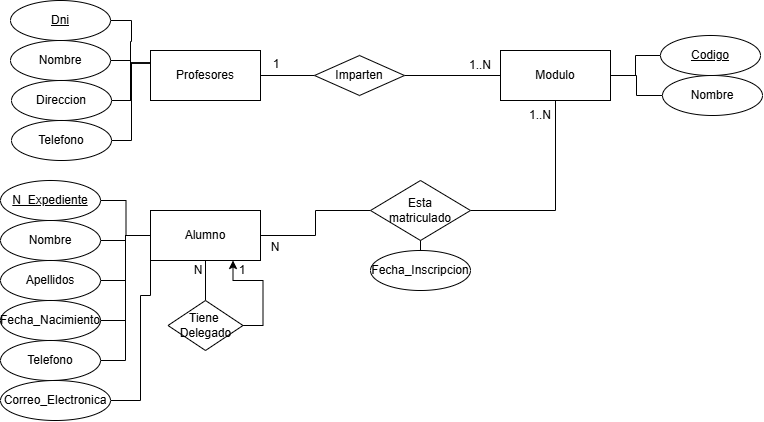

The diagram above was exported from draw.io. Its source (the exported page's mxGraphModel, read from the mxfile embedded in the PNG):
<mxGraphModel dx="1244" dy="438" grid="1" gridSize="10" guides="1" tooltips="1" connect="1" arrows="1" fold="1" page="1" pageScale="1" pageWidth="827" pageHeight="1169" math="0" shadow="0">
  <root>
    <mxCell id="0" />
    <mxCell id="1" parent="0" />
    <mxCell id="MbErR8TWqT3aJzuWAwuQ-1" parent="1" style="html=1;whiteSpace=wrap;" value="Profesores" vertex="1">
      <mxGeometry height="50" width="110" x="160" y="100" as="geometry" />
    </mxCell>
    <mxCell id="MbErR8TWqT3aJzuWAwuQ-6" edge="1" parent="1" style="edgeStyle=orthogonalEdgeStyle;rounded=0;orthogonalLoop=1;jettySize=auto;html=1;exitX=1;exitY=0.5;exitDx=0;exitDy=0;entryX=0;entryY=0.25;entryDx=0;entryDy=0;endArrow=none;endFill=0;" target="MbErR8TWqT3aJzuWAwuQ-1">
      <mxGeometry relative="1" as="geometry">
        <mxPoint x="120" y="70" as="sourcePoint" />
      </mxGeometry>
    </mxCell>
    <mxCell id="MbErR8TWqT3aJzuWAwuQ-7" edge="1" parent="1" source="MbErR8TWqT3aJzuWAwuQ-3" style="edgeStyle=orthogonalEdgeStyle;rounded=0;orthogonalLoop=1;jettySize=auto;html=1;exitX=1;exitY=0.5;exitDx=0;exitDy=0;entryX=0;entryY=0.25;entryDx=0;entryDy=0;endArrow=none;endFill=0;" target="MbErR8TWqT3aJzuWAwuQ-1">
      <mxGeometry relative="1" as="geometry" />
    </mxCell>
    <mxCell id="MbErR8TWqT3aJzuWAwuQ-3" parent="1" style="ellipse;whiteSpace=wrap;html=1;align=center;" value="Nombre" vertex="1">
      <mxGeometry height="40" width="100" x="20" y="90" as="geometry" />
    </mxCell>
    <mxCell id="MbErR8TWqT3aJzuWAwuQ-8" edge="1" parent="1" source="MbErR8TWqT3aJzuWAwuQ-4" style="edgeStyle=orthogonalEdgeStyle;rounded=0;orthogonalLoop=1;jettySize=auto;html=1;exitX=1;exitY=0.5;exitDx=0;exitDy=0;entryX=0;entryY=0.25;entryDx=0;entryDy=0;endArrow=none;endFill=0;" target="MbErR8TWqT3aJzuWAwuQ-1">
      <mxGeometry relative="1" as="geometry" />
    </mxCell>
    <mxCell id="MbErR8TWqT3aJzuWAwuQ-4" parent="1" style="ellipse;whiteSpace=wrap;html=1;align=center;" value="Direccion" vertex="1">
      <mxGeometry height="40" width="100" x="21" y="130" as="geometry" />
    </mxCell>
    <mxCell id="MbErR8TWqT3aJzuWAwuQ-9" edge="1" parent="1" source="MbErR8TWqT3aJzuWAwuQ-5" style="edgeStyle=orthogonalEdgeStyle;rounded=0;orthogonalLoop=1;jettySize=auto;html=1;exitX=1;exitY=0.5;exitDx=0;exitDy=0;entryX=0;entryY=0.25;entryDx=0;entryDy=0;endArrow=none;endFill=0;" target="MbErR8TWqT3aJzuWAwuQ-1">
      <mxGeometry relative="1" as="geometry" />
    </mxCell>
    <mxCell id="MbErR8TWqT3aJzuWAwuQ-5" parent="1" style="ellipse;whiteSpace=wrap;html=1;align=center;" value="Telefono" vertex="1">
      <mxGeometry height="40" width="100" x="21" y="170" as="geometry" />
    </mxCell>
    <mxCell id="MbErR8TWqT3aJzuWAwuQ-36" edge="1" parent="1" source="MbErR8TWqT3aJzuWAwuQ-10" style="edgeStyle=orthogonalEdgeStyle;rounded=0;orthogonalLoop=1;jettySize=auto;html=1;exitX=1;exitY=0.5;exitDx=0;exitDy=0;entryX=0;entryY=0.5;entryDx=0;entryDy=0;endArrow=none;endFill=0;" target="MbErR8TWqT3aJzuWAwuQ-35">
      <mxGeometry relative="1" as="geometry" />
    </mxCell>
    <mxCell id="b34vhLwDpSwo5zz3_LXm-2" edge="1" parent="1" source="MbErR8TWqT3aJzuWAwuQ-10" style="edgeStyle=orthogonalEdgeStyle;rounded=0;orthogonalLoop=1;jettySize=auto;html=1;exitX=0.5;exitY=1;exitDx=0;exitDy=0;entryX=0.5;entryY=0;entryDx=0;entryDy=0;endArrow=none;endFill=0;" target="b34vhLwDpSwo5zz3_LXm-1">
      <mxGeometry relative="1" as="geometry" />
    </mxCell>
    <mxCell id="MbErR8TWqT3aJzuWAwuQ-10" parent="1" style="html=1;whiteSpace=wrap;" value="Alumno" vertex="1">
      <mxGeometry height="50" width="110" x="160" y="260" as="geometry" />
    </mxCell>
    <mxCell id="MbErR8TWqT3aJzuWAwuQ-11" parent="1" style="html=1;whiteSpace=wrap;" value="Modulo" vertex="1">
      <mxGeometry height="50" width="110" x="510" y="100" as="geometry" />
    </mxCell>
    <mxCell id="MbErR8TWqT3aJzuWAwuQ-15" edge="1" parent="1" source="MbErR8TWqT3aJzuWAwuQ-12" style="edgeStyle=orthogonalEdgeStyle;rounded=0;orthogonalLoop=1;jettySize=auto;html=1;exitX=0;exitY=0.5;exitDx=0;exitDy=0;entryX=1;entryY=0.5;entryDx=0;entryDy=0;endArrow=none;endFill=0;" target="MbErR8TWqT3aJzuWAwuQ-11">
      <mxGeometry relative="1" as="geometry" />
    </mxCell>
    <mxCell id="MbErR8TWqT3aJzuWAwuQ-12" parent="1" style="ellipse;whiteSpace=wrap;html=1;align=center;" value="Nombre" vertex="1">
      <mxGeometry height="40" width="100" x="672" y="125" as="geometry" />
    </mxCell>
    <mxCell id="MbErR8TWqT3aJzuWAwuQ-14" edge="1" parent="1" style="edgeStyle=orthogonalEdgeStyle;rounded=0;orthogonalLoop=1;jettySize=auto;html=1;exitX=0;exitY=0.5;exitDx=0;exitDy=0;entryX=1;entryY=0.5;entryDx=0;entryDy=0;endArrow=none;endFill=0;" target="MbErR8TWqT3aJzuWAwuQ-11">
      <mxGeometry relative="1" as="geometry">
        <mxPoint x="670" y="105" as="sourcePoint" />
      </mxGeometry>
    </mxCell>
    <mxCell id="MbErR8TWqT3aJzuWAwuQ-22" edge="1" parent="1" style="edgeStyle=orthogonalEdgeStyle;rounded=0;orthogonalLoop=1;jettySize=auto;html=1;exitX=1;exitY=0.5;exitDx=0;exitDy=0;entryX=0;entryY=0.5;entryDx=0;entryDy=0;endArrow=none;endFill=0;" target="MbErR8TWqT3aJzuWAwuQ-10">
      <mxGeometry relative="1" as="geometry">
        <mxPoint x="110" y="250" as="sourcePoint" />
      </mxGeometry>
    </mxCell>
    <mxCell id="MbErR8TWqT3aJzuWAwuQ-23" edge="1" parent="1" source="MbErR8TWqT3aJzuWAwuQ-17" style="edgeStyle=orthogonalEdgeStyle;rounded=0;orthogonalLoop=1;jettySize=auto;html=1;exitX=1;exitY=0.5;exitDx=0;exitDy=0;entryX=0;entryY=0.5;entryDx=0;entryDy=0;endArrow=none;endFill=0;" target="MbErR8TWqT3aJzuWAwuQ-10">
      <mxGeometry relative="1" as="geometry" />
    </mxCell>
    <mxCell id="MbErR8TWqT3aJzuWAwuQ-17" parent="1" style="ellipse;whiteSpace=wrap;html=1;align=center;" value="Nombre" vertex="1">
      <mxGeometry height="40" width="100" x="10" y="270" as="geometry" />
    </mxCell>
    <mxCell id="MbErR8TWqT3aJzuWAwuQ-24" edge="1" parent="1" source="MbErR8TWqT3aJzuWAwuQ-18" style="edgeStyle=orthogonalEdgeStyle;rounded=0;orthogonalLoop=1;jettySize=auto;html=1;exitX=1;exitY=0.5;exitDx=0;exitDy=0;entryX=0;entryY=0.5;entryDx=0;entryDy=0;endArrow=none;endFill=0;" target="MbErR8TWqT3aJzuWAwuQ-10">
      <mxGeometry relative="1" as="geometry" />
    </mxCell>
    <mxCell id="MbErR8TWqT3aJzuWAwuQ-18" parent="1" style="ellipse;whiteSpace=wrap;html=1;align=center;" value="Apellidos" vertex="1">
      <mxGeometry height="40" width="100" x="10" y="310" as="geometry" />
    </mxCell>
    <mxCell id="MbErR8TWqT3aJzuWAwuQ-25" edge="1" parent="1" source="MbErR8TWqT3aJzuWAwuQ-19" style="edgeStyle=orthogonalEdgeStyle;rounded=0;orthogonalLoop=1;jettySize=auto;html=1;exitX=1;exitY=0.5;exitDx=0;exitDy=0;entryX=0;entryY=0.5;entryDx=0;entryDy=0;endArrow=none;endFill=0;" target="MbErR8TWqT3aJzuWAwuQ-10">
      <mxGeometry relative="1" as="geometry" />
    </mxCell>
    <mxCell id="MbErR8TWqT3aJzuWAwuQ-19" parent="1" style="ellipse;whiteSpace=wrap;html=1;align=center;" value="Fecha_Nacimiento" vertex="1">
      <mxGeometry height="40" width="100" x="10" y="350" as="geometry" />
    </mxCell>
    <mxCell id="MbErR8TWqT3aJzuWAwuQ-26" edge="1" parent="1" source="MbErR8TWqT3aJzuWAwuQ-20" style="edgeStyle=orthogonalEdgeStyle;rounded=0;orthogonalLoop=1;jettySize=auto;html=1;exitX=1;exitY=0.5;exitDx=0;exitDy=0;entryX=0;entryY=0.5;entryDx=0;entryDy=0;endArrow=none;endFill=0;" target="MbErR8TWqT3aJzuWAwuQ-10">
      <mxGeometry relative="1" as="geometry" />
    </mxCell>
    <mxCell id="MbErR8TWqT3aJzuWAwuQ-20" parent="1" style="ellipse;whiteSpace=wrap;html=1;align=center;" value="Telefono" vertex="1">
      <mxGeometry height="40" width="100" x="10" y="390" as="geometry" />
    </mxCell>
    <mxCell id="MbErR8TWqT3aJzuWAwuQ-27" edge="1" parent="1" source="MbErR8TWqT3aJzuWAwuQ-21" style="edgeStyle=orthogonalEdgeStyle;rounded=0;orthogonalLoop=1;jettySize=auto;html=1;exitX=1;exitY=0.5;exitDx=0;exitDy=0;entryX=0;entryY=0.5;entryDx=0;entryDy=0;endArrow=none;endFill=0;" target="MbErR8TWqT3aJzuWAwuQ-10">
      <mxGeometry relative="1" as="geometry">
        <Array as="points">
          <mxPoint x="150" y="450" />
          <mxPoint x="150" y="345" />
        </Array>
      </mxGeometry>
    </mxCell>
    <mxCell id="MbErR8TWqT3aJzuWAwuQ-21" parent="1" style="ellipse;whiteSpace=wrap;html=1;align=center;" value="Correo_Electronica" vertex="1">
      <mxGeometry height="40" width="110" x="10" y="430" as="geometry" />
    </mxCell>
    <mxCell id="MbErR8TWqT3aJzuWAwuQ-28" parent="1" style="ellipse;whiteSpace=wrap;html=1;align=center;fontStyle=4;" value="Dni" vertex="1">
      <mxGeometry height="40" width="100" x="20" y="50" as="geometry" />
    </mxCell>
    <mxCell id="MbErR8TWqT3aJzuWAwuQ-29" parent="1" style="ellipse;whiteSpace=wrap;html=1;align=center;fontStyle=4;" value="Codigo" vertex="1">
      <mxGeometry height="40" width="100" x="670" y="85" as="geometry" />
    </mxCell>
    <mxCell id="MbErR8TWqT3aJzuWAwuQ-30" parent="1" style="ellipse;whiteSpace=wrap;html=1;align=center;fontStyle=4;" value="N_Expediente" vertex="1">
      <mxGeometry height="40" width="100" x="10" y="230" as="geometry" />
    </mxCell>
    <mxCell id="MbErR8TWqT3aJzuWAwuQ-32" edge="1" parent="1" source="MbErR8TWqT3aJzuWAwuQ-31" style="edgeStyle=orthogonalEdgeStyle;rounded=0;orthogonalLoop=1;jettySize=auto;html=1;exitX=0;exitY=0.5;exitDx=0;exitDy=0;entryX=1;entryY=0.5;entryDx=0;entryDy=0;endArrow=none;endFill=0;" target="MbErR8TWqT3aJzuWAwuQ-1">
      <mxGeometry relative="1" as="geometry" />
    </mxCell>
    <mxCell id="MbErR8TWqT3aJzuWAwuQ-33" edge="1" parent="1" source="MbErR8TWqT3aJzuWAwuQ-31" style="edgeStyle=orthogonalEdgeStyle;rounded=0;orthogonalLoop=1;jettySize=auto;html=1;exitX=1;exitY=0.5;exitDx=0;exitDy=0;entryX=0;entryY=0.5;entryDx=0;entryDy=0;endArrow=none;endFill=0;" target="MbErR8TWqT3aJzuWAwuQ-11">
      <mxGeometry relative="1" as="geometry" />
    </mxCell>
    <mxCell id="MbErR8TWqT3aJzuWAwuQ-31" parent="1" style="shape=rhombus;perimeter=rhombusPerimeter;whiteSpace=wrap;html=1;align=center;" value="Imparten" vertex="1">
      <mxGeometry height="40" width="90" x="324" y="105" as="geometry" />
    </mxCell>
    <mxCell id="MbErR8TWqT3aJzuWAwuQ-34" parent="1" style="text;html=1;whiteSpace=wrap;strokeColor=none;fillColor=none;align=center;verticalAlign=middle;rounded=0;" value="1..N" vertex="1">
      <mxGeometry height="30" width="60" x="460" y="100" as="geometry" />
    </mxCell>
    <mxCell id="MbErR8TWqT3aJzuWAwuQ-37" edge="1" parent="1" source="MbErR8TWqT3aJzuWAwuQ-35" style="edgeStyle=orthogonalEdgeStyle;rounded=0;orthogonalLoop=1;jettySize=auto;html=1;exitX=1;exitY=0.5;exitDx=0;exitDy=0;entryX=0.5;entryY=1;entryDx=0;entryDy=0;endArrow=none;endFill=0;" target="MbErR8TWqT3aJzuWAwuQ-11">
      <mxGeometry relative="1" as="geometry" />
    </mxCell>
    <mxCell id="MbErR8TWqT3aJzuWAwuQ-43" edge="1" parent="1" source="MbErR8TWqT3aJzuWAwuQ-35" style="edgeStyle=orthogonalEdgeStyle;rounded=0;orthogonalLoop=1;jettySize=auto;html=1;exitX=0.5;exitY=1;exitDx=0;exitDy=0;endArrow=none;endFill=0;" target="MbErR8TWqT3aJzuWAwuQ-42">
      <mxGeometry relative="1" as="geometry" />
    </mxCell>
    <mxCell id="MbErR8TWqT3aJzuWAwuQ-35" parent="1" style="shape=rhombus;perimeter=rhombusPerimeter;whiteSpace=wrap;html=1;align=center;" value="Esta&lt;div&gt;matriculado&lt;/div&gt;" vertex="1">
      <mxGeometry height="60" width="100" x="380" y="230" as="geometry" />
    </mxCell>
    <mxCell id="MbErR8TWqT3aJzuWAwuQ-38" parent="1" style="text;html=1;whiteSpace=wrap;strokeColor=none;fillColor=none;align=center;verticalAlign=middle;rounded=0;" value="1..N" vertex="1">
      <mxGeometry height="30" width="60" x="520" y="150" as="geometry" />
    </mxCell>
    <mxCell id="MbErR8TWqT3aJzuWAwuQ-39" parent="1" style="text;html=1;whiteSpace=wrap;strokeColor=none;fillColor=none;align=center;verticalAlign=middle;rounded=0;" value="N" vertex="1">
      <mxGeometry height="30" width="60" x="255" y="282" as="geometry" />
    </mxCell>
    <mxCell id="MbErR8TWqT3aJzuWAwuQ-40" parent="1" style="text;html=1;whiteSpace=wrap;strokeColor=none;fillColor=none;align=center;verticalAlign=middle;rounded=0;" value="1" vertex="1">
      <mxGeometry height="30" width="60" x="256" y="99" as="geometry" />
    </mxCell>
    <mxCell id="MbErR8TWqT3aJzuWAwuQ-42" parent="1" style="ellipse;whiteSpace=wrap;html=1;align=center;" value="Fecha_Inscripcion" vertex="1">
      <mxGeometry height="40" width="100" x="380" y="300" as="geometry" />
    </mxCell>
    <mxCell id="b34vhLwDpSwo5zz3_LXm-3" edge="1" parent="1" source="b34vhLwDpSwo5zz3_LXm-1" style="edgeStyle=orthogonalEdgeStyle;rounded=0;orthogonalLoop=1;jettySize=auto;html=1;exitX=1;exitY=0.5;exitDx=0;exitDy=0;entryX=0.75;entryY=1;entryDx=0;entryDy=0;" target="MbErR8TWqT3aJzuWAwuQ-10">
      <mxGeometry relative="1" as="geometry" />
    </mxCell>
    <mxCell id="b34vhLwDpSwo5zz3_LXm-1" parent="1" style="shape=rhombus;perimeter=rhombusPerimeter;whiteSpace=wrap;html=1;align=center;" value="Tiene&amp;nbsp;&lt;div&gt;Delegado&lt;/div&gt;" vertex="1">
      <mxGeometry height="50" width="75" x="177.5" y="350" as="geometry" />
    </mxCell>
    <mxCell id="b34vhLwDpSwo5zz3_LXm-4" parent="1" style="text;html=1;whiteSpace=wrap;strokeColor=none;fillColor=none;align=center;verticalAlign=middle;rounded=0;" value="N" vertex="1">
      <mxGeometry height="30" width="60" x="177.5" y="305" as="geometry" />
    </mxCell>
    <mxCell id="b34vhLwDpSwo5zz3_LXm-5" parent="1" style="text;html=1;whiteSpace=wrap;strokeColor=none;fillColor=none;align=center;verticalAlign=middle;rounded=0;" value="1" vertex="1">
      <mxGeometry height="30" width="60" x="222" y="305" as="geometry" />
    </mxCell>
  </root>
</mxGraphModel>